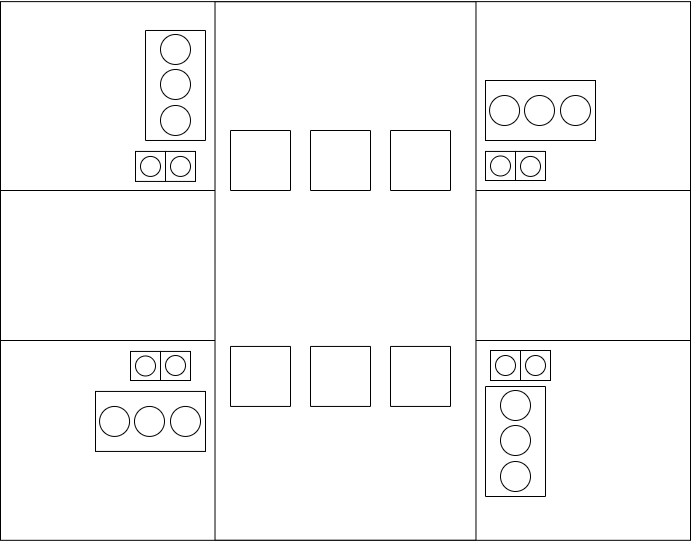

The diagram above was exported from draw.io. Its source (the exported page's mxGraphModel, read from the mxfile embedded in the PNG):
<mxGraphModel dx="918" dy="721" grid="1" gridSize="10" guides="1" tooltips="1" connect="1" arrows="1" fold="1" page="1" pageScale="1" pageWidth="1169" pageHeight="827" math="0" shadow="0">
  <root>
    <mxCell id="0" />
    <mxCell id="1" parent="0" />
    <mxCell id="EPta3z4oYjdScoamHStF-27" value="" style="group" vertex="1" connectable="0" parent="1">
      <mxGeometry x="150" y="130" width="690" height="540.94" as="geometry" />
    </mxCell>
    <mxCell id="EPta3z4oYjdScoamHStF-8" value="" style="rounded=0;whiteSpace=wrap;html=1;fillColor=#FFFFFF;" vertex="1" parent="EPta3z4oYjdScoamHStF-27">
      <mxGeometry y="1.119301790338" width="690" height="538.7013964193243" as="geometry" />
    </mxCell>
    <mxCell id="EPta3z4oYjdScoamHStF-9" value="" style="rounded=0;whiteSpace=wrap;html=1;fillColor=#FFFFFF;" vertex="1" parent="EPta3z4oYjdScoamHStF-27">
      <mxGeometry y="190" width="690" height="150" as="geometry" />
    </mxCell>
    <mxCell id="EPta3z4oYjdScoamHStF-10" value="" style="rounded=0;whiteSpace=wrap;html=1;fillColor=#FFFFFF;rotation=-90;" vertex="1" parent="EPta3z4oYjdScoamHStF-27">
      <mxGeometry x="75.79" y="139.98" width="538.42" height="260.97" as="geometry" />
    </mxCell>
    <mxCell id="EPta3z4oYjdScoamHStF-20" value="" style="group" vertex="1" connectable="0" parent="EPta3z4oYjdScoamHStF-27">
      <mxGeometry x="485" y="80" width="110" height="79.06" as="geometry" />
    </mxCell>
    <mxCell id="EPta3z4oYjdScoamHStF-29" value="" style="group" vertex="1" connectable="0" parent="EPta3z4oYjdScoamHStF-20">
      <mxGeometry width="110" height="79.06" as="geometry" />
    </mxCell>
    <mxCell id="EPta3z4oYjdScoamHStF-11" value="" style="rounded=0;whiteSpace=wrap;html=1;fillColor=#FFFFFF;" vertex="1" parent="EPta3z4oYjdScoamHStF-29">
      <mxGeometry width="110" height="60" as="geometry" />
    </mxCell>
    <mxCell id="EPta3z4oYjdScoamHStF-12" value="" style="ellipse;whiteSpace=wrap;html=1;aspect=fixed;fillColor=#FFFFFF;" vertex="1" parent="EPta3z4oYjdScoamHStF-29">
      <mxGeometry x="4.059999999999945" y="15" width="30" height="30" as="geometry" />
    </mxCell>
    <mxCell id="EPta3z4oYjdScoamHStF-13" value="" style="ellipse;whiteSpace=wrap;html=1;aspect=fixed;fillColor=#FFFFFF;" vertex="1" parent="EPta3z4oYjdScoamHStF-29">
      <mxGeometry x="39" y="15" width="30" height="30" as="geometry" />
    </mxCell>
    <mxCell id="EPta3z4oYjdScoamHStF-14" value="" style="ellipse;whiteSpace=wrap;html=1;aspect=fixed;fillColor=#FFFFFF;" vertex="1" parent="EPta3z4oYjdScoamHStF-29">
      <mxGeometry x="75" y="15" width="30" height="30" as="geometry" />
    </mxCell>
    <mxCell id="EPta3z4oYjdScoamHStF-48" value="" style="group" vertex="1" connectable="0" parent="EPta3z4oYjdScoamHStF-27">
      <mxGeometry x="495" y="420.00000000000006" width="60" height="110" as="geometry" />
    </mxCell>
    <mxCell id="EPta3z4oYjdScoamHStF-37" value="" style="rounded=0;whiteSpace=wrap;html=1;fillColor=#FFFFFF;rotation=90;" vertex="1" parent="EPta3z4oYjdScoamHStF-48">
      <mxGeometry x="-35" y="-9" width="110" height="60" as="geometry" />
    </mxCell>
    <mxCell id="EPta3z4oYjdScoamHStF-38" value="" style="ellipse;whiteSpace=wrap;html=1;aspect=fixed;fillColor=#FFFFFF;rotation=90;" vertex="1" parent="EPta3z4oYjdScoamHStF-48">
      <mxGeometry x="5.0000000000000036" y="-30" width="30" height="30" as="geometry" />
    </mxCell>
    <mxCell id="EPta3z4oYjdScoamHStF-39" value="" style="ellipse;whiteSpace=wrap;html=1;aspect=fixed;fillColor=#FFFFFF;rotation=90;" vertex="1" parent="EPta3z4oYjdScoamHStF-48">
      <mxGeometry x="5.0000000000000036" y="5" width="30" height="30" as="geometry" />
    </mxCell>
    <mxCell id="EPta3z4oYjdScoamHStF-40" value="" style="ellipse;whiteSpace=wrap;html=1;aspect=fixed;fillColor=#FFFFFF;rotation=90;" vertex="1" parent="EPta3z4oYjdScoamHStF-48">
      <mxGeometry x="5.0000000000000036" y="41" width="30" height="30" as="geometry" />
    </mxCell>
    <mxCell id="EPta3z4oYjdScoamHStF-49" value="" style="rounded=0;whiteSpace=wrap;html=1;fillColor=#FFFFFF;rotation=-90;" vertex="1" parent="EPta3z4oYjdScoamHStF-27">
      <mxGeometry x="230" y="130" width="60" height="60" as="geometry" />
    </mxCell>
    <mxCell id="EPta3z4oYjdScoamHStF-50" value="" style="rounded=0;whiteSpace=wrap;html=1;fillColor=#FFFFFF;rotation=-90;" vertex="1" parent="EPta3z4oYjdScoamHStF-27">
      <mxGeometry x="310" y="130" width="60" height="60" as="geometry" />
    </mxCell>
    <mxCell id="EPta3z4oYjdScoamHStF-51" value="" style="rounded=0;whiteSpace=wrap;html=1;fillColor=#FFFFFF;rotation=-90;" vertex="1" parent="EPta3z4oYjdScoamHStF-27">
      <mxGeometry x="390" y="130" width="60" height="60" as="geometry" />
    </mxCell>
    <mxCell id="EPta3z4oYjdScoamHStF-52" value="" style="rounded=0;whiteSpace=wrap;html=1;fillColor=#FFFFFF;rotation=-90;" vertex="1" parent="EPta3z4oYjdScoamHStF-27">
      <mxGeometry x="230" y="345.94" width="60" height="60" as="geometry" />
    </mxCell>
    <mxCell id="EPta3z4oYjdScoamHStF-53" value="" style="rounded=0;whiteSpace=wrap;html=1;fillColor=#FFFFFF;rotation=-90;" vertex="1" parent="EPta3z4oYjdScoamHStF-27">
      <mxGeometry x="310" y="345.94" width="60" height="60" as="geometry" />
    </mxCell>
    <mxCell id="EPta3z4oYjdScoamHStF-54" value="" style="rounded=0;whiteSpace=wrap;html=1;fillColor=#FFFFFF;rotation=-90;" vertex="1" parent="EPta3z4oYjdScoamHStF-27">
      <mxGeometry x="390" y="345.94" width="60" height="60" as="geometry" />
    </mxCell>
    <mxCell id="EPta3z4oYjdScoamHStF-55" value="" style="whiteSpace=wrap;html=1;aspect=fixed;fillColor=#FFFFFF;" vertex="1" parent="EPta3z4oYjdScoamHStF-27">
      <mxGeometry x="490" y="350" width="30" height="30" as="geometry" />
    </mxCell>
    <mxCell id="EPta3z4oYjdScoamHStF-56" value="" style="whiteSpace=wrap;html=1;aspect=fixed;fillColor=#FFFFFF;" vertex="1" parent="EPta3z4oYjdScoamHStF-27">
      <mxGeometry x="520" y="350" width="30" height="30" as="geometry" />
    </mxCell>
    <mxCell id="EPta3z4oYjdScoamHStF-61" value="" style="group" vertex="1" connectable="0" parent="EPta3z4oYjdScoamHStF-27">
      <mxGeometry x="495" y="355" width="50" height="20" as="geometry" />
    </mxCell>
    <mxCell id="EPta3z4oYjdScoamHStF-139" value="" style="group" vertex="1" connectable="0" parent="EPta3z4oYjdScoamHStF-61">
      <mxGeometry width="50" height="20" as="geometry" />
    </mxCell>
    <mxCell id="EPta3z4oYjdScoamHStF-149" value="" style="group" vertex="1" connectable="0" parent="EPta3z4oYjdScoamHStF-139">
      <mxGeometry width="50" height="20" as="geometry" />
    </mxCell>
    <mxCell id="EPta3z4oYjdScoamHStF-57" value="" style="ellipse;whiteSpace=wrap;html=1;aspect=fixed;fillColor=#FFFFFF;" vertex="1" parent="EPta3z4oYjdScoamHStF-149">
      <mxGeometry width="20" height="20" as="geometry" />
    </mxCell>
    <mxCell id="EPta3z4oYjdScoamHStF-58" value="" style="ellipse;whiteSpace=wrap;html=1;aspect=fixed;fillColor=#FFFFFF;" vertex="1" parent="EPta3z4oYjdScoamHStF-149">
      <mxGeometry x="30" width="20" height="20" as="geometry" />
    </mxCell>
    <mxCell id="EPta3z4oYjdScoamHStF-151" value="" style="whiteSpace=wrap;html=1;aspect=fixed;fillColor=#FFFFFF;" vertex="1" parent="EPta3z4oYjdScoamHStF-27">
      <mxGeometry x="135" y="150.94" width="30" height="30" as="geometry" />
    </mxCell>
    <mxCell id="EPta3z4oYjdScoamHStF-152" value="" style="whiteSpace=wrap;html=1;aspect=fixed;fillColor=#FFFFFF;" vertex="1" parent="EPta3z4oYjdScoamHStF-27">
      <mxGeometry x="165" y="150.94" width="30" height="30" as="geometry" />
    </mxCell>
    <mxCell id="EPta3z4oYjdScoamHStF-153" value="" style="ellipse;whiteSpace=wrap;html=1;aspect=fixed;fillColor=#FFFFFF;" vertex="1" parent="EPta3z4oYjdScoamHStF-27">
      <mxGeometry x="140" y="155.94" width="20" height="20" as="geometry" />
    </mxCell>
    <mxCell id="EPta3z4oYjdScoamHStF-154" value="" style="ellipse;whiteSpace=wrap;html=1;aspect=fixed;fillColor=#FFFFFF;" vertex="1" parent="EPta3z4oYjdScoamHStF-27">
      <mxGeometry x="170" y="155.94" width="20" height="20" as="geometry" />
    </mxCell>
    <mxCell id="EPta3z4oYjdScoamHStF-160" value="" style="rounded=0;whiteSpace=wrap;html=1;fillColor=#FFFFFF;" vertex="1" parent="EPta3z4oYjdScoamHStF-27">
      <mxGeometry x="485" y="150.94" width="30" height="29.06" as="geometry" />
    </mxCell>
    <mxCell id="EPta3z4oYjdScoamHStF-161" value="" style="rounded=0;whiteSpace=wrap;html=1;fillColor=#FFFFFF;" vertex="1" parent="EPta3z4oYjdScoamHStF-27">
      <mxGeometry x="515" y="150.94" width="30" height="29.06" as="geometry" />
    </mxCell>
    <mxCell id="EPta3z4oYjdScoamHStF-162" value="" style="ellipse;whiteSpace=wrap;html=1;aspect=fixed;fillColor=#FFFFFF;" vertex="1" parent="EPta3z4oYjdScoamHStF-27">
      <mxGeometry x="490" y="155.47000000000003" width="20" height="20" as="geometry" />
    </mxCell>
    <mxCell id="EPta3z4oYjdScoamHStF-163" value="" style="ellipse;whiteSpace=wrap;html=1;aspect=fixed;fillColor=#FFFFFF;" vertex="1" parent="EPta3z4oYjdScoamHStF-27">
      <mxGeometry x="520" y="155.94000000000005" width="20" height="20" as="geometry" />
    </mxCell>
    <mxCell id="EPta3z4oYjdScoamHStF-164" value="" style="rounded=0;whiteSpace=wrap;html=1;fillColor=#FFFFFF;" vertex="1" parent="EPta3z4oYjdScoamHStF-27">
      <mxGeometry x="130" y="350.94" width="30" height="29.06" as="geometry" />
    </mxCell>
    <mxCell id="EPta3z4oYjdScoamHStF-165" value="" style="rounded=0;whiteSpace=wrap;html=1;fillColor=#FFFFFF;" vertex="1" parent="EPta3z4oYjdScoamHStF-27">
      <mxGeometry x="160" y="350.94" width="30" height="29.06" as="geometry" />
    </mxCell>
    <mxCell id="EPta3z4oYjdScoamHStF-166" value="" style="ellipse;whiteSpace=wrap;html=1;aspect=fixed;fillColor=#FFFFFF;" vertex="1" parent="EPta3z4oYjdScoamHStF-27">
      <mxGeometry x="135" y="355.47" width="20" height="20" as="geometry" />
    </mxCell>
    <mxCell id="EPta3z4oYjdScoamHStF-167" value="" style="ellipse;whiteSpace=wrap;html=1;aspect=fixed;fillColor=#FFFFFF;" vertex="1" parent="EPta3z4oYjdScoamHStF-27">
      <mxGeometry x="165" y="355" width="20" height="20" as="geometry" />
    </mxCell>
    <mxCell id="EPta3z4oYjdScoamHStF-31" value="" style="rounded=0;whiteSpace=wrap;html=1;fillColor=#FFFFFF;" vertex="1" parent="EPta3z4oYjdScoamHStF-27">
      <mxGeometry x="95" y="390.94000000000005" width="110" height="60" as="geometry" />
    </mxCell>
    <mxCell id="EPta3z4oYjdScoamHStF-32" value="" style="ellipse;whiteSpace=wrap;html=1;aspect=fixed;fillColor=#FFFFFF;" vertex="1" parent="EPta3z4oYjdScoamHStF-27">
      <mxGeometry x="99.05999999999995" y="405.94000000000005" width="30" height="30" as="geometry" />
    </mxCell>
    <mxCell id="EPta3z4oYjdScoamHStF-33" value="" style="ellipse;whiteSpace=wrap;html=1;aspect=fixed;fillColor=#FFFFFF;" vertex="1" parent="EPta3z4oYjdScoamHStF-27">
      <mxGeometry x="134" y="405.94000000000005" width="30" height="30" as="geometry" />
    </mxCell>
    <mxCell id="EPta3z4oYjdScoamHStF-34" value="" style="ellipse;whiteSpace=wrap;html=1;aspect=fixed;fillColor=#FFFFFF;" vertex="1" parent="EPta3z4oYjdScoamHStF-27">
      <mxGeometry x="170" y="405.94000000000005" width="30" height="30" as="geometry" />
    </mxCell>
    <mxCell id="EPta3z4oYjdScoamHStF-47" value="" style="group" vertex="1" connectable="0" parent="EPta3z4oYjdScoamHStF-27">
      <mxGeometry x="145" y="29.979999999999997" width="60" height="110" as="geometry" />
    </mxCell>
    <mxCell id="EPta3z4oYjdScoamHStF-43" value="" style="rounded=0;whiteSpace=wrap;html=1;fillColor=#FFFFFF;rotation=90;" vertex="1" parent="EPta3z4oYjdScoamHStF-47">
      <mxGeometry x="-24.999999999999996" y="25" width="110" height="60" as="geometry" />
    </mxCell>
    <mxCell id="EPta3z4oYjdScoamHStF-44" value="" style="ellipse;whiteSpace=wrap;html=1;aspect=fixed;fillColor=#FFFFFF;rotation=90;" vertex="1" parent="EPta3z4oYjdScoamHStF-47">
      <mxGeometry x="15.000000000000004" y="4" width="30" height="30" as="geometry" />
    </mxCell>
    <mxCell id="EPta3z4oYjdScoamHStF-45" value="" style="ellipse;whiteSpace=wrap;html=1;aspect=fixed;fillColor=#FFFFFF;rotation=90;" vertex="1" parent="EPta3z4oYjdScoamHStF-47">
      <mxGeometry x="15.000000000000004" y="39" width="30" height="30" as="geometry" />
    </mxCell>
    <mxCell id="EPta3z4oYjdScoamHStF-46" value="" style="ellipse;whiteSpace=wrap;html=1;aspect=fixed;fillColor=#FFFFFF;rotation=90;" vertex="1" parent="EPta3z4oYjdScoamHStF-47">
      <mxGeometry x="15.000000000000004" y="75" width="30" height="30" as="geometry" />
    </mxCell>
  </root>
</mxGraphModel>